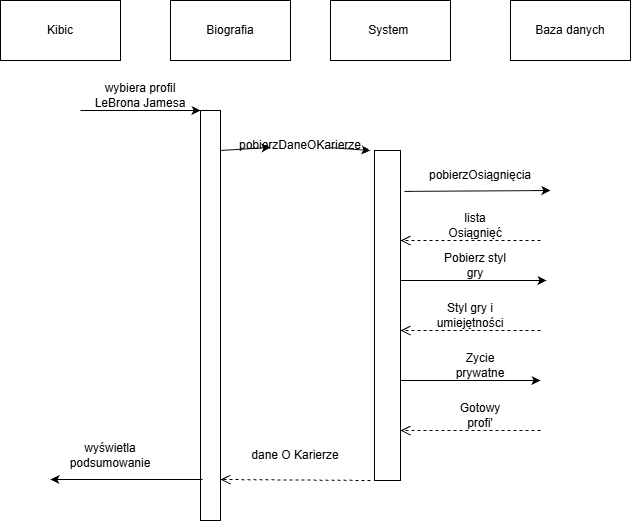

The diagram above was exported from draw.io. Its source (the exported page's mxGraphModel, read from the mxfile embedded in the PNG):
<mxGraphModel dx="1414" dy="777" grid="1" gridSize="10" guides="1" tooltips="1" connect="1" arrows="1" fold="1" page="1" pageScale="1" pageWidth="827" pageHeight="1169" math="0" shadow="0">
  <root>
    <mxCell id="0" />
    <mxCell id="1" parent="0" />
    <mxCell id="r8UYa_Yu5slkDSpVK9Nh-66" parent="1" style="rounded=0;whiteSpace=wrap;html=1;" value="Kibic" vertex="1">
      <mxGeometry height="60" width="120" x="40" y="690" as="geometry" />
    </mxCell>
    <mxCell id="r8UYa_Yu5slkDSpVK9Nh-67" parent="1" style="rounded=0;whiteSpace=wrap;html=1;" value="Biografia" vertex="1">
      <mxGeometry height="60" width="120" x="210" y="690" as="geometry" />
    </mxCell>
    <mxCell id="r8UYa_Yu5slkDSpVK9Nh-68" parent="1" style="rounded=0;whiteSpace=wrap;html=1;" value="System&amp;nbsp;" vertex="1">
      <mxGeometry height="60" width="120" x="370" y="690" as="geometry" />
    </mxCell>
    <mxCell id="r8UYa_Yu5slkDSpVK9Nh-69" parent="1" style="rounded=0;whiteSpace=wrap;html=1;" value="Baza danych" vertex="1">
      <mxGeometry height="60" width="120" x="550" y="690" as="geometry" />
    </mxCell>
    <mxCell id="r8UYa_Yu5slkDSpVK9Nh-70" edge="1" parent="1" style="endArrow=classic;html=1;rounded=0;defaultLabelBackgroundColor=page;labelPadding=0 4;" value="">
      <mxGeometry height="50" relative="1" width="50" as="geometry">
        <Array as="points">
          <mxPoint x="170" y="800" />
        </Array>
        <mxPoint x="120" y="800" as="sourcePoint" />
        <mxPoint x="240" y="800" as="targetPoint" />
      </mxGeometry>
    </mxCell>
    <mxCell id="r8UYa_Yu5slkDSpVK9Nh-72" parent="1" style="whiteSpace=wrap;html=1;fillColor=light-dark(#FFFFFF,#FFFFFF);" value="" vertex="1">
      <mxGeometry height="410" width="20" x="240" y="800" as="geometry" />
    </mxCell>
    <mxCell id="r8UYa_Yu5slkDSpVK9Nh-73" edge="1" parent="1" source="r8UYa_Yu5slkDSpVK9Nh-86" style="endArrow=classic;html=1;rounded=0;defaultLabelBackgroundColor=page;labelPadding=0 4;" value="">
      <mxGeometry height="50" relative="1" width="50" as="geometry">
        <mxPoint x="260" y="840" as="sourcePoint" />
        <mxPoint x="410" y="840" as="targetPoint" />
      </mxGeometry>
    </mxCell>
    <mxCell id="r8UYa_Yu5slkDSpVK9Nh-74" parent="1" style="rounded=0;whiteSpace=wrap;html=1;fillColor=light-dark(#FFFFFF,#FFFFFF);" value="" vertex="1">
      <mxGeometry height="330" width="26" x="414" y="840" as="geometry" />
    </mxCell>
    <mxCell id="r8UYa_Yu5slkDSpVK9Nh-75" edge="1" parent="1" source="r8UYa_Yu5slkDSpVK9Nh-74" style="endArrow=classic;html=1;rounded=0;defaultLabelBackgroundColor=page;labelPadding=0 4;exitX=1.154;exitY=0.124;exitDx=0;exitDy=0;exitPerimeter=0;" value="">
      <mxGeometry height="50" relative="1" width="50" as="geometry">
        <mxPoint x="440" y="883.5699999999999" as="sourcePoint" />
        <mxPoint x="590" y="879.9985714285713" as="targetPoint" />
      </mxGeometry>
    </mxCell>
    <mxCell id="r8UYa_Yu5slkDSpVK9Nh-76" edge="1" parent="1" style="html=1;verticalAlign=bottom;endArrow=open;dashed=1;endSize=8;edgeStyle=sequenceEdgeStyle;libavoidRouting=0;curved=0;rounded=0;defaultLabelBackgroundColor=page;labelPadding=0 4;" value="">
      <mxGeometry relative="1" as="geometry">
        <Array as="points" />
        <mxPoint x="580" y="930" as="sourcePoint" />
        <mxPoint x="440" y="930" as="targetPoint" />
      </mxGeometry>
    </mxCell>
    <mxCell id="r8UYa_Yu5slkDSpVK9Nh-77" edge="1" parent="1" style="endArrow=classic;html=1;rounded=0;defaultLabelBackgroundColor=page;labelPadding=0 4;" value="">
      <mxGeometry height="50" relative="1" width="50" as="geometry">
        <mxPoint x="440" y="970" as="sourcePoint" />
        <mxPoint x="586" y="970" as="targetPoint" />
      </mxGeometry>
    </mxCell>
    <mxCell id="r8UYa_Yu5slkDSpVK9Nh-78" edge="1" parent="1" style="html=1;verticalAlign=bottom;endArrow=open;dashed=1;endSize=8;edgeStyle=sequenceEdgeStyle;libavoidRouting=0;curved=0;rounded=0;defaultLabelBackgroundColor=page;labelPadding=0 4;" value="">
      <mxGeometry relative="1" as="geometry">
        <mxPoint x="580" y="1020" as="sourcePoint" />
        <mxPoint x="440" y="1020" as="targetPoint" />
      </mxGeometry>
    </mxCell>
    <mxCell id="r8UYa_Yu5slkDSpVK9Nh-79" edge="1" parent="1" style="endArrow=classic;html=1;rounded=0;defaultLabelBackgroundColor=page;labelPadding=0 4;" value="">
      <mxGeometry height="50" relative="1" width="50" as="geometry">
        <mxPoint x="440" y="1070" as="sourcePoint" />
        <mxPoint x="580" y="1070" as="targetPoint" />
      </mxGeometry>
    </mxCell>
    <mxCell id="r8UYa_Yu5slkDSpVK9Nh-80" edge="1" parent="1" style="html=1;verticalAlign=bottom;endArrow=open;dashed=1;endSize=8;edgeStyle=sequenceEdgeStyle;libavoidRouting=0;curved=0;rounded=0;defaultLabelBackgroundColor=page;labelPadding=0 4;" value="">
      <mxGeometry relative="1" as="geometry">
        <mxPoint x="580" y="1120" as="sourcePoint" />
        <mxPoint x="440" y="1120" as="targetPoint" />
      </mxGeometry>
    </mxCell>
    <mxCell id="r8UYa_Yu5slkDSpVK9Nh-81" edge="1" parent="1" style="html=1;verticalAlign=bottom;endArrow=open;dashed=1;endSize=8;edgeStyle=sequenceEdgeStyle;libavoidRouting=0;curved=0;rounded=0;defaultLabelBackgroundColor=page;labelPadding=0 4;" value="">
      <mxGeometry relative="1" as="geometry">
        <mxPoint x="410" y="1170" as="sourcePoint" />
        <mxPoint x="260" y="1169" as="targetPoint" />
      </mxGeometry>
    </mxCell>
    <mxCell id="r8UYa_Yu5slkDSpVK9Nh-82" parent="1" style="verticalLabelPosition=bottom;verticalAlign=top;html=1;shape=mxgraph.basic.rect;fillColor2=none;strokeWidth=1;size=20;indent=5;labelPerimeter=1;strokeColor=light-dark(#FFFFFF,#FFFFFF);fillColor=light-dark(#FFFFFF,#FFFFFF);" value="" vertex="1">
      <mxGeometry height="250" width="40" x="590" y="880" as="geometry" />
    </mxCell>
    <mxCell id="r8UYa_Yu5slkDSpVK9Nh-83" edge="1" parent="1" source="r8UYa_Yu5slkDSpVK9Nh-72" style="endArrow=classic;html=1;rounded=0;defaultLabelBackgroundColor=page;labelPadding=0 4;exitX=0.1;exitY=0.9;exitDx=0;exitDy=0;exitPerimeter=0;" value="">
      <mxGeometry height="50" relative="1" width="50" as="geometry">
        <mxPoint x="230" y="1169" as="sourcePoint" />
        <mxPoint x="90" y="1169" as="targetPoint" />
      </mxGeometry>
    </mxCell>
    <mxCell id="r8UYa_Yu5slkDSpVK9Nh-84" parent="1" style="text;html=1;whiteSpace=wrap;strokeColor=none;fillColor=none;align=center;verticalAlign=middle;rounded=0;" value="wybiera profil LeBrona Jamesa" vertex="1">
      <mxGeometry height="30" width="100" x="130" y="770" as="geometry" />
    </mxCell>
    <mxCell id="r8UYa_Yu5slkDSpVK9Nh-87" edge="1" parent="1" style="endArrow=classic;html=1;rounded=0;defaultLabelBackgroundColor=page;labelPadding=0 4;" target="r8UYa_Yu5slkDSpVK9Nh-86" value="">
      <mxGeometry height="50" relative="1" width="50" as="geometry">
        <mxPoint x="260" y="840" as="sourcePoint" />
        <mxPoint x="410" y="840" as="targetPoint" />
      </mxGeometry>
    </mxCell>
    <mxCell id="r8UYa_Yu5slkDSpVK9Nh-86" parent="1" style="text;html=1;whiteSpace=wrap;strokeColor=none;fillColor=none;align=center;verticalAlign=middle;rounded=0;" value="pobierzDaneOKarierze" vertex="1">
      <mxGeometry height="30" width="60" x="310" y="820" as="geometry" />
    </mxCell>
    <mxCell id="r8UYa_Yu5slkDSpVK9Nh-88" parent="1" style="text;html=1;whiteSpace=wrap;strokeColor=none;fillColor=none;align=center;verticalAlign=middle;rounded=0;" value="pobierzOsiągnięcia" vertex="1">
      <mxGeometry height="30" width="60" x="490" y="850" as="geometry" />
    </mxCell>
    <mxCell id="r8UYa_Yu5slkDSpVK9Nh-91" parent="1" style="text;html=1;whiteSpace=wrap;strokeColor=none;fillColor=none;align=center;verticalAlign=middle;rounded=0;" value="lista Osiągnięć" vertex="1">
      <mxGeometry height="30" width="60" x="485" y="900" as="geometry" />
    </mxCell>
    <mxCell id="r8UYa_Yu5slkDSpVK9Nh-92" parent="1" style="text;html=1;whiteSpace=wrap;strokeColor=none;fillColor=none;align=center;verticalAlign=middle;rounded=0;" value="Pobierz styl gry" vertex="1">
      <mxGeometry height="30" width="70" x="480" y="940" as="geometry" />
    </mxCell>
    <mxCell id="r8UYa_Yu5slkDSpVK9Nh-93" parent="1" style="text;html=1;whiteSpace=wrap;strokeColor=none;fillColor=none;align=center;verticalAlign=middle;rounded=0;" value="Styl gry i umiejętności" vertex="1">
      <mxGeometry height="30" width="60" x="480" y="990" as="geometry" />
    </mxCell>
    <mxCell id="r8UYa_Yu5slkDSpVK9Nh-94" parent="1" style="text;html=1;whiteSpace=wrap;strokeColor=none;fillColor=none;align=center;verticalAlign=middle;rounded=0;" value="Zycie prywatne" vertex="1">
      <mxGeometry height="30" width="60" x="490" y="1040" as="geometry" />
    </mxCell>
    <mxCell id="r8UYa_Yu5slkDSpVK9Nh-95" parent="1" style="text;html=1;whiteSpace=wrap;strokeColor=none;fillColor=none;align=center;verticalAlign=middle;rounded=0;" value="Gotowy profi'" vertex="1">
      <mxGeometry height="30" width="60" x="490" y="1090" as="geometry" />
    </mxCell>
    <mxCell id="r8UYa_Yu5slkDSpVK9Nh-96" parent="1" style="text;html=1;whiteSpace=wrap;strokeColor=none;fillColor=none;align=center;verticalAlign=middle;rounded=0;" value="wyświetla podsumowanie" vertex="1">
      <mxGeometry height="30" width="60" x="120" y="1130" as="geometry" />
    </mxCell>
    <mxCell id="r8UYa_Yu5slkDSpVK9Nh-97" parent="1" style="text;html=1;whiteSpace=wrap;strokeColor=none;fillColor=none;align=center;verticalAlign=middle;rounded=0;" value="dane O Karierze" vertex="1">
      <mxGeometry height="30" width="90" x="290" y="1130" as="geometry" />
    </mxCell>
  </root>
</mxGraphModel>